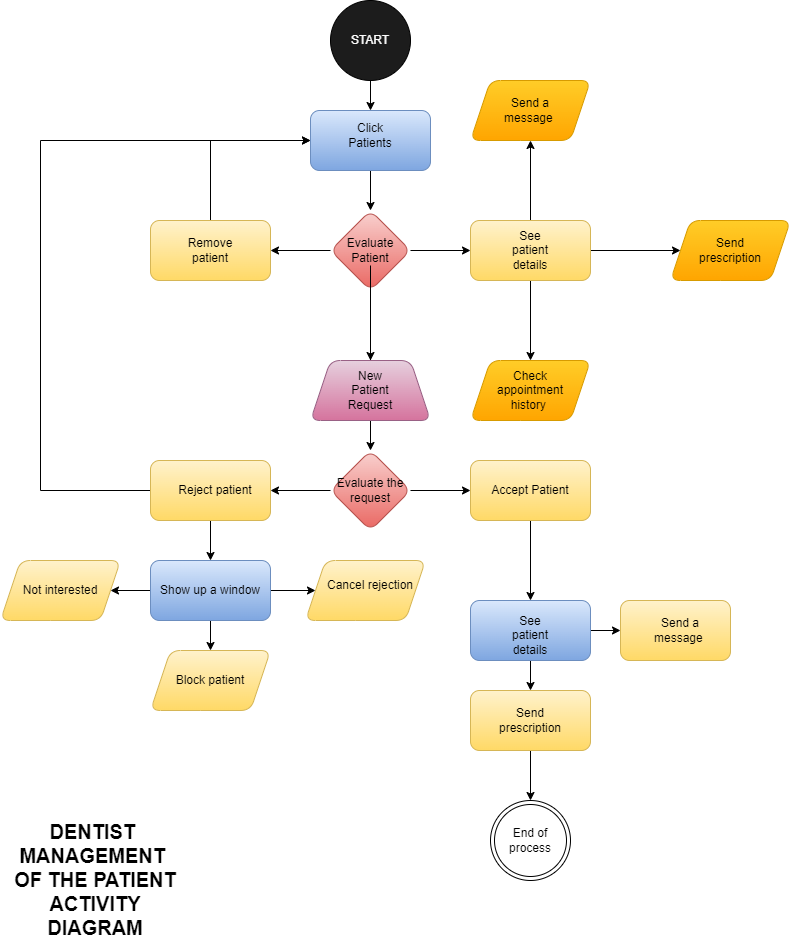

The diagram above was exported from draw.io. Its source (the exported page's mxGraphModel, read from the mxfile embedded in the PNG):
<mxGraphModel dx="1134" dy="671" grid="1" gridSize="10" guides="1" tooltips="1" connect="1" arrows="1" fold="1" page="1" pageScale="1" pageWidth="850" pageHeight="1100" math="0" shadow="0">
  <root>
    <mxCell id="0" />
    <mxCell id="1" parent="0" />
    <mxCell id="qy2akVmWviZ5E3vLgz3Z-2" style="edgeStyle=orthogonalEdgeStyle;rounded=0;orthogonalLoop=1;jettySize=auto;html=1;" edge="1" parent="1" source="qy2akVmWviZ5E3vLgz3Z-1" target="qy2akVmWviZ5E3vLgz3Z-3">
      <mxGeometry relative="1" as="geometry">
        <mxPoint x="389.9999999999998" y="170" as="targetPoint" />
      </mxGeometry>
    </mxCell>
    <mxCell id="qy2akVmWviZ5E3vLgz3Z-1" value="" style="ellipse;whiteSpace=wrap;html=1;aspect=fixed;fillColor=#1C1C1C;" vertex="1" parent="1">
      <mxGeometry x="350" y="30" width="80" height="80" as="geometry" />
    </mxCell>
    <mxCell id="qy2akVmWviZ5E3vLgz3Z-5" value="" style="edgeStyle=orthogonalEdgeStyle;rounded=0;orthogonalLoop=1;jettySize=auto;html=1;" edge="1" parent="1" source="qy2akVmWviZ5E3vLgz3Z-3" target="qy2akVmWviZ5E3vLgz3Z-4">
      <mxGeometry relative="1" as="geometry" />
    </mxCell>
    <mxCell id="qy2akVmWviZ5E3vLgz3Z-3" value="" style="rounded=1;whiteSpace=wrap;html=1;fillColor=#dae8fc;gradientColor=#7ea6e0;strokeColor=#6c8ebf;" vertex="1" parent="1">
      <mxGeometry x="329.9999999999998" y="140" width="120" height="60" as="geometry" />
    </mxCell>
    <mxCell id="qy2akVmWviZ5E3vLgz3Z-7" value="" style="edgeStyle=orthogonalEdgeStyle;rounded=0;orthogonalLoop=1;jettySize=auto;html=1;" edge="1" parent="1" source="qy2akVmWviZ5E3vLgz3Z-4" target="qy2akVmWviZ5E3vLgz3Z-6">
      <mxGeometry relative="1" as="geometry" />
    </mxCell>
    <mxCell id="qy2akVmWviZ5E3vLgz3Z-9" value="" style="edgeStyle=orthogonalEdgeStyle;rounded=0;orthogonalLoop=1;jettySize=auto;html=1;" edge="1" parent="1" source="qy2akVmWviZ5E3vLgz3Z-4" target="qy2akVmWviZ5E3vLgz3Z-8">
      <mxGeometry relative="1" as="geometry" />
    </mxCell>
    <mxCell id="qy2akVmWviZ5E3vLgz3Z-26" style="edgeStyle=orthogonalEdgeStyle;rounded=0;orthogonalLoop=1;jettySize=auto;html=1;entryX=0.5;entryY=0;entryDx=0;entryDy=0;" edge="1" parent="1" source="qy2akVmWviZ5E3vLgz3Z-4" target="qy2akVmWviZ5E3vLgz3Z-25">
      <mxGeometry relative="1" as="geometry" />
    </mxCell>
    <mxCell id="qy2akVmWviZ5E3vLgz3Z-4" value="" style="rhombus;whiteSpace=wrap;html=1;rounded=1;fillColor=#f8cecc;gradientColor=#ea6b66;strokeColor=#b85450;" vertex="1" parent="1">
      <mxGeometry x="349.9999999999998" y="240" width="80" height="80" as="geometry" />
    </mxCell>
    <mxCell id="qy2akVmWviZ5E3vLgz3Z-11" value="" style="edgeStyle=orthogonalEdgeStyle;rounded=0;orthogonalLoop=1;jettySize=auto;html=1;" edge="1" parent="1" source="qy2akVmWviZ5E3vLgz3Z-6" target="qy2akVmWviZ5E3vLgz3Z-10">
      <mxGeometry relative="1" as="geometry" />
    </mxCell>
    <mxCell id="qy2akVmWviZ5E3vLgz3Z-13" value="" style="edgeStyle=orthogonalEdgeStyle;rounded=0;orthogonalLoop=1;jettySize=auto;html=1;" edge="1" parent="1" source="qy2akVmWviZ5E3vLgz3Z-6" target="qy2akVmWviZ5E3vLgz3Z-12">
      <mxGeometry relative="1" as="geometry" />
    </mxCell>
    <mxCell id="qy2akVmWviZ5E3vLgz3Z-15" value="" style="edgeStyle=orthogonalEdgeStyle;rounded=0;orthogonalLoop=1;jettySize=auto;html=1;" edge="1" parent="1" source="qy2akVmWviZ5E3vLgz3Z-6" target="qy2akVmWviZ5E3vLgz3Z-14">
      <mxGeometry relative="1" as="geometry" />
    </mxCell>
    <mxCell id="qy2akVmWviZ5E3vLgz3Z-6" value="" style="whiteSpace=wrap;html=1;rounded=1;fillColor=#fff2cc;gradientColor=#ffd966;strokeColor=#d6b656;" vertex="1" parent="1">
      <mxGeometry x="489.9999999999998" y="250" width="120" height="60" as="geometry" />
    </mxCell>
    <mxCell id="qy2akVmWviZ5E3vLgz3Z-66" style="edgeStyle=orthogonalEdgeStyle;rounded=0;orthogonalLoop=1;jettySize=auto;html=1;entryX=0;entryY=0.5;entryDx=0;entryDy=0;fontColor=#FCFCFC;" edge="1" parent="1" source="qy2akVmWviZ5E3vLgz3Z-8" target="qy2akVmWviZ5E3vLgz3Z-3">
      <mxGeometry relative="1" as="geometry">
        <Array as="points">
          <mxPoint x="230" y="170" />
        </Array>
      </mxGeometry>
    </mxCell>
    <mxCell id="qy2akVmWviZ5E3vLgz3Z-8" value="" style="whiteSpace=wrap;html=1;rounded=1;fillColor=#fff2cc;gradientColor=#ffd966;strokeColor=#d6b656;" vertex="1" parent="1">
      <mxGeometry x="169.99999999999977" y="250" width="120" height="60" as="geometry" />
    </mxCell>
    <mxCell id="qy2akVmWviZ5E3vLgz3Z-10" value="" style="shape=parallelogram;perimeter=parallelogramPerimeter;whiteSpace=wrap;html=1;fixedSize=1;rounded=1;fillColor=#ffcd28;gradientColor=#ffa500;strokeColor=#d79b00;" vertex="1" parent="1">
      <mxGeometry x="689.9999999999998" y="250" width="120" height="60" as="geometry" />
    </mxCell>
    <mxCell id="qy2akVmWviZ5E3vLgz3Z-12" value="" style="shape=parallelogram;perimeter=parallelogramPerimeter;whiteSpace=wrap;html=1;fixedSize=1;rounded=1;fillColor=#ffcd28;gradientColor=#ffa500;strokeColor=#d79b00;" vertex="1" parent="1">
      <mxGeometry x="489.9999999999998" y="110" width="120" height="60" as="geometry" />
    </mxCell>
    <mxCell id="qy2akVmWviZ5E3vLgz3Z-14" value="" style="shape=parallelogram;perimeter=parallelogramPerimeter;whiteSpace=wrap;html=1;fixedSize=1;rounded=1;fillColor=#ffcd28;gradientColor=#ffa500;strokeColor=#d79b00;" vertex="1" parent="1">
      <mxGeometry x="489.9999999999998" y="390" width="120" height="60" as="geometry" />
    </mxCell>
    <mxCell id="qy2akVmWviZ5E3vLgz3Z-16" value="START" style="text;strokeColor=none;align=center;fillColor=none;html=1;verticalAlign=middle;whiteSpace=wrap;rounded=0;fontColor=#FCFCFC;" vertex="1" parent="1">
      <mxGeometry x="360" y="55" width="60" height="30" as="geometry" />
    </mxCell>
    <mxCell id="qy2akVmWviZ5E3vLgz3Z-18" value="Click Patients" style="text;strokeColor=none;align=center;fillColor=none;html=1;verticalAlign=middle;whiteSpace=wrap;rounded=0;" vertex="1" parent="1">
      <mxGeometry x="360" y="150" width="60" height="30" as="geometry" />
    </mxCell>
    <mxCell id="qy2akVmWviZ5E3vLgz3Z-65" value="" style="edgeStyle=orthogonalEdgeStyle;rounded=0;orthogonalLoop=1;jettySize=auto;html=1;fontColor=#FCFCFC;" edge="1" parent="1" source="qy2akVmWviZ5E3vLgz3Z-19" target="qy2akVmWviZ5E3vLgz3Z-27">
      <mxGeometry relative="1" as="geometry" />
    </mxCell>
    <mxCell id="qy2akVmWviZ5E3vLgz3Z-19" value="Evaluate Patient" style="text;strokeColor=none;align=center;fillColor=none;html=1;verticalAlign=middle;whiteSpace=wrap;rounded=0;" vertex="1" parent="1">
      <mxGeometry x="360" y="265" width="60" height="30" as="geometry" />
    </mxCell>
    <mxCell id="qy2akVmWviZ5E3vLgz3Z-20" value="Remove patient" style="text;strokeColor=none;align=center;fillColor=none;html=1;verticalAlign=middle;whiteSpace=wrap;rounded=0;" vertex="1" parent="1">
      <mxGeometry x="200" y="265" width="60" height="30" as="geometry" />
    </mxCell>
    <mxCell id="qy2akVmWviZ5E3vLgz3Z-21" value="See patient details" style="text;strokeColor=none;align=center;fillColor=none;html=1;verticalAlign=middle;whiteSpace=wrap;rounded=0;" vertex="1" parent="1">
      <mxGeometry x="520" y="265" width="60" height="30" as="geometry" />
    </mxCell>
    <mxCell id="qy2akVmWviZ5E3vLgz3Z-22" value="Send a message&amp;nbsp;" style="text;strokeColor=none;align=center;fillColor=none;html=1;verticalAlign=middle;whiteSpace=wrap;rounded=0;" vertex="1" parent="1">
      <mxGeometry x="520" y="125" width="60" height="30" as="geometry" />
    </mxCell>
    <mxCell id="qy2akVmWviZ5E3vLgz3Z-23" value="Send prescription" style="text;strokeColor=none;align=center;fillColor=none;html=1;verticalAlign=middle;whiteSpace=wrap;rounded=0;" vertex="1" parent="1">
      <mxGeometry x="720" y="265" width="60" height="30" as="geometry" />
    </mxCell>
    <mxCell id="qy2akVmWviZ5E3vLgz3Z-24" value="Check appointment history&amp;nbsp;" style="text;strokeColor=none;align=center;fillColor=none;html=1;verticalAlign=middle;whiteSpace=wrap;rounded=0;" vertex="1" parent="1">
      <mxGeometry x="520" y="405" width="60" height="30" as="geometry" />
    </mxCell>
    <mxCell id="qy2akVmWviZ5E3vLgz3Z-29" style="edgeStyle=orthogonalEdgeStyle;rounded=0;orthogonalLoop=1;jettySize=auto;html=1;" edge="1" parent="1" source="qy2akVmWviZ5E3vLgz3Z-25" target="qy2akVmWviZ5E3vLgz3Z-28">
      <mxGeometry relative="1" as="geometry" />
    </mxCell>
    <mxCell id="qy2akVmWviZ5E3vLgz3Z-25" value="" style="shape=trapezoid;perimeter=trapezoidPerimeter;whiteSpace=wrap;html=1;fixedSize=1;rounded=1;fillColor=#e6d0de;gradientColor=#d5739d;strokeColor=#996185;" vertex="1" parent="1">
      <mxGeometry x="330" y="390" width="120" height="60" as="geometry" />
    </mxCell>
    <mxCell id="qy2akVmWviZ5E3vLgz3Z-27" value="New Patient Request" style="text;strokeColor=none;align=center;fillColor=none;html=1;verticalAlign=middle;whiteSpace=wrap;rounded=0;" vertex="1" parent="1">
      <mxGeometry x="360" y="405" width="60" height="30" as="geometry" />
    </mxCell>
    <mxCell id="qy2akVmWviZ5E3vLgz3Z-33" value="" style="edgeStyle=orthogonalEdgeStyle;rounded=0;orthogonalLoop=1;jettySize=auto;html=1;" edge="1" parent="1" source="qy2akVmWviZ5E3vLgz3Z-28" target="qy2akVmWviZ5E3vLgz3Z-32">
      <mxGeometry relative="1" as="geometry" />
    </mxCell>
    <mxCell id="qy2akVmWviZ5E3vLgz3Z-35" value="" style="edgeStyle=orthogonalEdgeStyle;rounded=0;orthogonalLoop=1;jettySize=auto;html=1;" edge="1" parent="1" source="qy2akVmWviZ5E3vLgz3Z-28" target="qy2akVmWviZ5E3vLgz3Z-34">
      <mxGeometry relative="1" as="geometry" />
    </mxCell>
    <mxCell id="qy2akVmWviZ5E3vLgz3Z-28" value="" style="rhombus;whiteSpace=wrap;html=1;rounded=1;fillColor=#f8cecc;gradientColor=#ea6b66;strokeColor=#b85450;" vertex="1" parent="1">
      <mxGeometry x="350" y="480" width="80" height="80" as="geometry" />
    </mxCell>
    <mxCell id="qy2akVmWviZ5E3vLgz3Z-37" value="" style="edgeStyle=orthogonalEdgeStyle;rounded=0;orthogonalLoop=1;jettySize=auto;html=1;" edge="1" parent="1" source="qy2akVmWviZ5E3vLgz3Z-32" target="qy2akVmWviZ5E3vLgz3Z-36">
      <mxGeometry relative="1" as="geometry" />
    </mxCell>
    <mxCell id="qy2akVmWviZ5E3vLgz3Z-32" value="" style="whiteSpace=wrap;html=1;rounded=1;fillColor=#fff2cc;gradientColor=#ffd966;strokeColor=#d6b656;" vertex="1" parent="1">
      <mxGeometry x="490" y="490" width="120" height="60" as="geometry" />
    </mxCell>
    <mxCell id="qy2akVmWviZ5E3vLgz3Z-42" value="" style="edgeStyle=orthogonalEdgeStyle;rounded=0;orthogonalLoop=1;jettySize=auto;html=1;" edge="1" parent="1" source="qy2akVmWviZ5E3vLgz3Z-34" target="qy2akVmWviZ5E3vLgz3Z-41">
      <mxGeometry relative="1" as="geometry" />
    </mxCell>
    <mxCell id="qy2akVmWviZ5E3vLgz3Z-63" style="edgeStyle=orthogonalEdgeStyle;rounded=0;orthogonalLoop=1;jettySize=auto;html=1;entryX=0;entryY=0.5;entryDx=0;entryDy=0;" edge="1" parent="1" source="qy2akVmWviZ5E3vLgz3Z-34" target="qy2akVmWviZ5E3vLgz3Z-3">
      <mxGeometry relative="1" as="geometry">
        <Array as="points">
          <mxPoint x="60" y="520" />
          <mxPoint x="60" y="170" />
        </Array>
      </mxGeometry>
    </mxCell>
    <mxCell id="qy2akVmWviZ5E3vLgz3Z-34" value="" style="whiteSpace=wrap;html=1;rounded=1;fillColor=#fff2cc;gradientColor=#ffd966;strokeColor=#d6b656;" vertex="1" parent="1">
      <mxGeometry x="170" y="490" width="120" height="60" as="geometry" />
    </mxCell>
    <mxCell id="qy2akVmWviZ5E3vLgz3Z-57" value="" style="edgeStyle=orthogonalEdgeStyle;rounded=0;orthogonalLoop=1;jettySize=auto;html=1;" edge="1" parent="1" source="qy2akVmWviZ5E3vLgz3Z-36" target="qy2akVmWviZ5E3vLgz3Z-56">
      <mxGeometry relative="1" as="geometry" />
    </mxCell>
    <mxCell id="qy2akVmWviZ5E3vLgz3Z-59" value="" style="edgeStyle=orthogonalEdgeStyle;rounded=0;orthogonalLoop=1;jettySize=auto;html=1;" edge="1" parent="1" source="qy2akVmWviZ5E3vLgz3Z-36" target="qy2akVmWviZ5E3vLgz3Z-58">
      <mxGeometry relative="1" as="geometry" />
    </mxCell>
    <mxCell id="qy2akVmWviZ5E3vLgz3Z-36" value="" style="whiteSpace=wrap;html=1;rounded=1;fillColor=#dae8fc;gradientColor=#7ea6e0;strokeColor=#6c8ebf;" vertex="1" parent="1">
      <mxGeometry x="490" y="630" width="120" height="60" as="geometry" />
    </mxCell>
    <mxCell id="qy2akVmWviZ5E3vLgz3Z-38" value="Evaluate the request" style="text;strokeColor=none;align=center;fillColor=none;html=1;verticalAlign=middle;whiteSpace=wrap;rounded=0;" vertex="1" parent="1">
      <mxGeometry x="335" y="505" width="110" height="30" as="geometry" />
    </mxCell>
    <mxCell id="qy2akVmWviZ5E3vLgz3Z-39" value="Accept Patient" style="text;strokeColor=none;align=center;fillColor=none;html=1;verticalAlign=middle;whiteSpace=wrap;rounded=0;" vertex="1" parent="1">
      <mxGeometry x="495" y="505" width="110" height="30" as="geometry" />
    </mxCell>
    <mxCell id="qy2akVmWviZ5E3vLgz3Z-40" value="Reject patient" style="text;strokeColor=none;align=center;fillColor=none;html=1;verticalAlign=middle;whiteSpace=wrap;rounded=0;" vertex="1" parent="1">
      <mxGeometry x="180" y="505" width="110" height="30" as="geometry" />
    </mxCell>
    <mxCell id="qy2akVmWviZ5E3vLgz3Z-46" value="" style="edgeStyle=orthogonalEdgeStyle;rounded=0;orthogonalLoop=1;jettySize=auto;html=1;" edge="1" parent="1" source="qy2akVmWviZ5E3vLgz3Z-41" target="qy2akVmWviZ5E3vLgz3Z-45">
      <mxGeometry relative="1" as="geometry" />
    </mxCell>
    <mxCell id="qy2akVmWviZ5E3vLgz3Z-48" value="" style="edgeStyle=orthogonalEdgeStyle;rounded=0;orthogonalLoop=1;jettySize=auto;html=1;" edge="1" parent="1" source="qy2akVmWviZ5E3vLgz3Z-41" target="qy2akVmWviZ5E3vLgz3Z-47">
      <mxGeometry relative="1" as="geometry" />
    </mxCell>
    <mxCell id="qy2akVmWviZ5E3vLgz3Z-50" value="" style="edgeStyle=orthogonalEdgeStyle;rounded=0;orthogonalLoop=1;jettySize=auto;html=1;" edge="1" parent="1" source="qy2akVmWviZ5E3vLgz3Z-41" target="qy2akVmWviZ5E3vLgz3Z-49">
      <mxGeometry relative="1" as="geometry" />
    </mxCell>
    <mxCell id="qy2akVmWviZ5E3vLgz3Z-41" value="" style="whiteSpace=wrap;html=1;rounded=1;fillColor=#dae8fc;gradientColor=#7ea6e0;strokeColor=#6c8ebf;" vertex="1" parent="1">
      <mxGeometry x="170" y="590" width="120" height="60" as="geometry" />
    </mxCell>
    <mxCell id="qy2akVmWviZ5E3vLgz3Z-43" value="Show up a window" style="text;strokeColor=none;align=center;fillColor=none;html=1;verticalAlign=middle;whiteSpace=wrap;rounded=0;" vertex="1" parent="1">
      <mxGeometry x="175" y="605" width="110" height="30" as="geometry" />
    </mxCell>
    <mxCell id="qy2akVmWviZ5E3vLgz3Z-45" value="" style="shape=parallelogram;perimeter=parallelogramPerimeter;whiteSpace=wrap;html=1;fixedSize=1;rounded=1;fillColor=#fff2cc;gradientColor=#ffd966;strokeColor=#d6b656;" vertex="1" parent="1">
      <mxGeometry x="325" y="590" width="120" height="60" as="geometry" />
    </mxCell>
    <mxCell id="qy2akVmWviZ5E3vLgz3Z-47" value="" style="shape=parallelogram;perimeter=parallelogramPerimeter;whiteSpace=wrap;html=1;fixedSize=1;rounded=1;fillColor=#fff2cc;gradientColor=#ffd966;strokeColor=#d6b656;" vertex="1" parent="1">
      <mxGeometry x="170" y="680" width="120" height="60" as="geometry" />
    </mxCell>
    <mxCell id="qy2akVmWviZ5E3vLgz3Z-49" value="" style="shape=parallelogram;perimeter=parallelogramPerimeter;whiteSpace=wrap;html=1;fixedSize=1;rounded=1;fillColor=#fff2cc;gradientColor=#ffd966;strokeColor=#d6b656;" vertex="1" parent="1">
      <mxGeometry x="20" y="590" width="120" height="60" as="geometry" />
    </mxCell>
    <mxCell id="qy2akVmWviZ5E3vLgz3Z-51" value="Cancel rejection" style="text;strokeColor=none;align=center;fillColor=none;html=1;verticalAlign=middle;whiteSpace=wrap;rounded=0;" vertex="1" parent="1">
      <mxGeometry x="335" y="600" width="110" height="30" as="geometry" />
    </mxCell>
    <mxCell id="qy2akVmWviZ5E3vLgz3Z-52" value="Block patient" style="text;strokeColor=none;align=center;fillColor=none;html=1;verticalAlign=middle;whiteSpace=wrap;rounded=0;" vertex="1" parent="1">
      <mxGeometry x="175" y="695" width="110" height="30" as="geometry" />
    </mxCell>
    <mxCell id="qy2akVmWviZ5E3vLgz3Z-54" value="Not interested" style="text;strokeColor=none;align=center;fillColor=none;html=1;verticalAlign=middle;whiteSpace=wrap;rounded=0;" vertex="1" parent="1">
      <mxGeometry x="25" y="605" width="110" height="30" as="geometry" />
    </mxCell>
    <mxCell id="qy2akVmWviZ5E3vLgz3Z-55" value="See patient details" style="text;strokeColor=none;align=center;fillColor=none;html=1;verticalAlign=middle;whiteSpace=wrap;rounded=0;" vertex="1" parent="1">
      <mxGeometry x="520" y="650" width="60" height="30" as="geometry" />
    </mxCell>
    <mxCell id="qy2akVmWviZ5E3vLgz3Z-56" value="" style="whiteSpace=wrap;html=1;rounded=1;fillColor=#fff2cc;gradientColor=#ffd966;strokeColor=#d6b656;" vertex="1" parent="1">
      <mxGeometry x="640" y="630" width="110" height="60" as="geometry" />
    </mxCell>
    <mxCell id="qy2akVmWviZ5E3vLgz3Z-64" style="edgeStyle=orthogonalEdgeStyle;rounded=0;orthogonalLoop=1;jettySize=auto;html=1;entryX=0.5;entryY=0;entryDx=0;entryDy=0;" edge="1" parent="1" source="qy2akVmWviZ5E3vLgz3Z-58" target="qy2akVmWviZ5E3vLgz3Z-62">
      <mxGeometry relative="1" as="geometry" />
    </mxCell>
    <mxCell id="qy2akVmWviZ5E3vLgz3Z-58" value="" style="whiteSpace=wrap;html=1;rounded=1;fillColor=#fff2cc;gradientColor=#ffd966;strokeColor=#d6b656;" vertex="1" parent="1">
      <mxGeometry x="490" y="720" width="120" height="60" as="geometry" />
    </mxCell>
    <mxCell id="qy2akVmWviZ5E3vLgz3Z-60" value="Send a message&amp;nbsp;" style="text;strokeColor=none;align=center;fillColor=none;html=1;verticalAlign=middle;whiteSpace=wrap;rounded=0;" vertex="1" parent="1">
      <mxGeometry x="670" y="645" width="60" height="30" as="geometry" />
    </mxCell>
    <mxCell id="qy2akVmWviZ5E3vLgz3Z-61" value="Send prescription" style="text;strokeColor=none;align=center;fillColor=none;html=1;verticalAlign=middle;whiteSpace=wrap;rounded=0;" vertex="1" parent="1">
      <mxGeometry x="520" y="735" width="60" height="30" as="geometry" />
    </mxCell>
    <mxCell id="qy2akVmWviZ5E3vLgz3Z-62" value="" style="ellipse;shape=doubleEllipse;whiteSpace=wrap;html=1;aspect=fixed;" vertex="1" parent="1">
      <mxGeometry x="510" y="830" width="80" height="80" as="geometry" />
    </mxCell>
    <mxCell id="qy2akVmWviZ5E3vLgz3Z-68" value="End of&lt;br&gt;process&lt;br&gt;" style="text;strokeColor=none;align=center;fillColor=none;html=1;verticalAlign=middle;whiteSpace=wrap;rounded=0;" vertex="1" parent="1">
      <mxGeometry x="495" y="855" width="110" height="30" as="geometry" />
    </mxCell>
    <mxCell id="qy2akVmWviZ5E3vLgz3Z-71" value="DENTIST&amp;nbsp;&lt;br&gt;MANAGEMENT&amp;nbsp;&lt;br&gt;OF THE PATIENT&lt;br&gt;ACTIVITY DIAGRAM" style="text;strokeColor=none;align=center;fillColor=none;html=1;verticalAlign=middle;whiteSpace=wrap;rounded=0;fontSize=20;fontStyle=1" vertex="1" parent="1">
      <mxGeometry x="25" y="885" width="180" height="47.5" as="geometry" />
    </mxCell>
  </root>
</mxGraphModel>